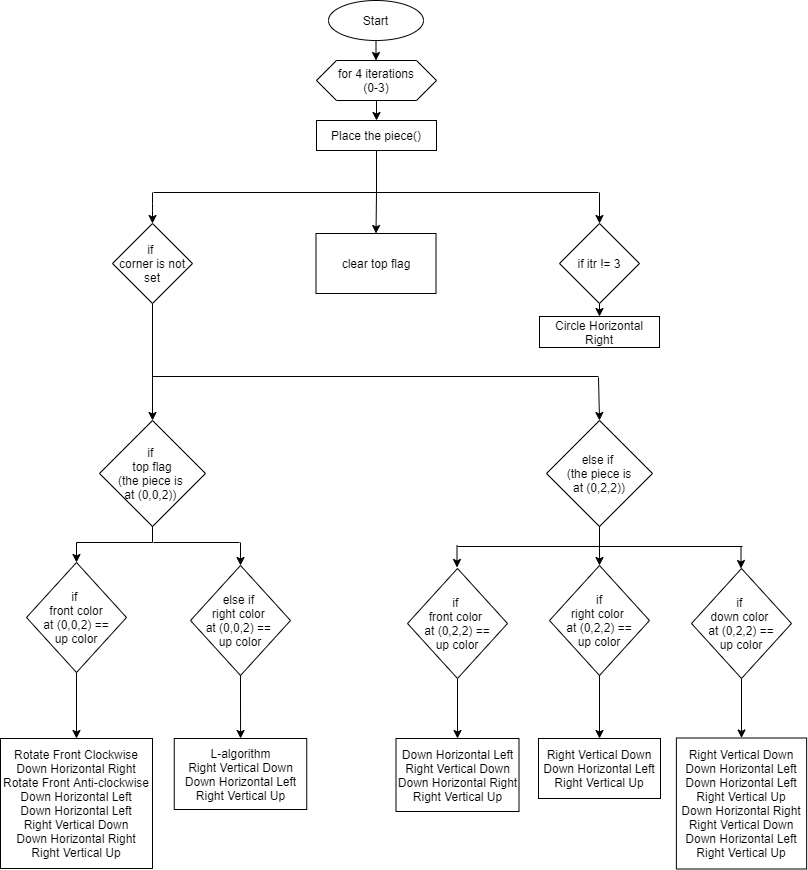

The diagram above was exported from draw.io. Its source (the exported page's mxGraphModel, read from the mxfile embedded in the PNG):
<mxGraphModel dx="1022" dy="411" grid="0" gridSize="10" guides="1" tooltips="1" connect="1" arrows="1" fold="1" page="1" pageScale="1" pageWidth="850" pageHeight="1100" math="0" shadow="0">
  <root>
    <mxCell id="0" />
    <mxCell id="1" parent="0" />
    <mxCell id="Q1XEEdGqqqW42DB5Y8mO-3" style="edgeStyle=orthogonalEdgeStyle;rounded=0;orthogonalLoop=1;jettySize=auto;html=1;exitX=0.5;exitY=1;exitDx=0;exitDy=0;entryX=0.5;entryY=0;entryDx=0;entryDy=0;" edge="1" parent="1" source="Q1XEEdGqqqW42DB5Y8mO-1">
      <mxGeometry relative="1" as="geometry">
        <mxPoint x="425.5" y="80" as="targetPoint" />
      </mxGeometry>
    </mxCell>
    <mxCell id="Q1XEEdGqqqW42DB5Y8mO-1" value="Start" style="ellipse;whiteSpace=wrap;html=1;" vertex="1" parent="1">
      <mxGeometry x="378" y="20" width="95" height="40" as="geometry" />
    </mxCell>
    <mxCell id="Q1XEEdGqqqW42DB5Y8mO-6" style="edgeStyle=orthogonalEdgeStyle;rounded=0;orthogonalLoop=1;jettySize=auto;html=1;exitX=0.5;exitY=1;exitDx=0;exitDy=0;entryX=0.5;entryY=0;entryDx=0;entryDy=0;" edge="1" parent="1" source="Q1XEEdGqqqW42DB5Y8mO-4" target="Q1XEEdGqqqW42DB5Y8mO-5">
      <mxGeometry relative="1" as="geometry" />
    </mxCell>
    <mxCell id="Q1XEEdGqqqW42DB5Y8mO-4" value="for 4 iterations&lt;br&gt;(0-3)" style="shape=hexagon;perimeter=hexagonPerimeter2;whiteSpace=wrap;html=1;fixedSize=1;" vertex="1" parent="1">
      <mxGeometry x="366" y="80" width="120" height="40" as="geometry" />
    </mxCell>
    <mxCell id="Q1XEEdGqqqW42DB5Y8mO-10" style="edgeStyle=orthogonalEdgeStyle;rounded=0;orthogonalLoop=1;jettySize=auto;html=1;exitX=0.5;exitY=1;exitDx=0;exitDy=0;entryX=0.5;entryY=0;entryDx=0;entryDy=0;" edge="1" parent="1" source="Q1XEEdGqqqW42DB5Y8mO-5" target="Q1XEEdGqqqW42DB5Y8mO-8">
      <mxGeometry relative="1" as="geometry" />
    </mxCell>
    <mxCell id="Q1XEEdGqqqW42DB5Y8mO-5" value="Place the piece()" style="rounded=0;whiteSpace=wrap;html=1;" vertex="1" parent="1">
      <mxGeometry x="366" y="140" width="120" height="30" as="geometry" />
    </mxCell>
    <mxCell id="Q1XEEdGqqqW42DB5Y8mO-21" style="edgeStyle=orthogonalEdgeStyle;rounded=0;orthogonalLoop=1;jettySize=auto;html=1;exitX=0.5;exitY=1;exitDx=0;exitDy=0;" edge="1" parent="1" source="Q1XEEdGqqqW42DB5Y8mO-7" target="Q1XEEdGqqqW42DB5Y8mO-19">
      <mxGeometry relative="1" as="geometry" />
    </mxCell>
    <mxCell id="Q1XEEdGqqqW42DB5Y8mO-7" value="if&amp;nbsp;&lt;br&gt;corner is not set" style="rhombus;whiteSpace=wrap;html=1;" vertex="1" parent="1">
      <mxGeometry x="162" y="243" width="80" height="80" as="geometry" />
    </mxCell>
    <mxCell id="Q1XEEdGqqqW42DB5Y8mO-8" value="clear top flag" style="rounded=0;whiteSpace=wrap;html=1;" vertex="1" parent="1">
      <mxGeometry x="365.5" y="253" width="120" height="60" as="geometry" />
    </mxCell>
    <mxCell id="Q1XEEdGqqqW42DB5Y8mO-18" style="edgeStyle=orthogonalEdgeStyle;rounded=0;orthogonalLoop=1;jettySize=auto;html=1;exitX=0.5;exitY=1;exitDx=0;exitDy=0;entryX=0.5;entryY=0;entryDx=0;entryDy=0;" edge="1" parent="1" source="Q1XEEdGqqqW42DB5Y8mO-9" target="Q1XEEdGqqqW42DB5Y8mO-17">
      <mxGeometry relative="1" as="geometry" />
    </mxCell>
    <mxCell id="Q1XEEdGqqqW42DB5Y8mO-9" value="if itr != 3" style="rhombus;whiteSpace=wrap;html=1;" vertex="1" parent="1">
      <mxGeometry x="609" y="243" width="80" height="80" as="geometry" />
    </mxCell>
    <mxCell id="Q1XEEdGqqqW42DB5Y8mO-11" value="" style="endArrow=none;html=1;" edge="1" parent="1">
      <mxGeometry width="50" height="50" relative="1" as="geometry">
        <mxPoint x="203" y="212" as="sourcePoint" />
        <mxPoint x="648" y="212" as="targetPoint" />
      </mxGeometry>
    </mxCell>
    <mxCell id="Q1XEEdGqqqW42DB5Y8mO-13" value="" style="endArrow=classic;html=1;" edge="1" parent="1">
      <mxGeometry width="50" height="50" relative="1" as="geometry">
        <mxPoint x="202" y="212" as="sourcePoint" />
        <mxPoint x="202" y="243" as="targetPoint" />
        <Array as="points">
          <mxPoint x="202" y="223" />
        </Array>
      </mxGeometry>
    </mxCell>
    <mxCell id="Q1XEEdGqqqW42DB5Y8mO-16" value="" style="endArrow=classic;html=1;entryX=0.5;entryY=0;entryDx=0;entryDy=0;" edge="1" parent="1" target="Q1XEEdGqqqW42DB5Y8mO-9">
      <mxGeometry width="50" height="50" relative="1" as="geometry">
        <mxPoint x="649" y="212" as="sourcePoint" />
        <mxPoint x="449" y="182" as="targetPoint" />
      </mxGeometry>
    </mxCell>
    <mxCell id="Q1XEEdGqqqW42DB5Y8mO-17" value="Circle Horizontal Right" style="rounded=0;whiteSpace=wrap;html=1;" vertex="1" parent="1">
      <mxGeometry x="589" y="336" width="120" height="31" as="geometry" />
    </mxCell>
    <mxCell id="Q1XEEdGqqqW42DB5Y8mO-32" style="edgeStyle=orthogonalEdgeStyle;rounded=0;orthogonalLoop=1;jettySize=auto;html=1;exitX=0.5;exitY=1;exitDx=0;exitDy=0;entryX=0.5;entryY=0;entryDx=0;entryDy=0;" edge="1" parent="1" source="Q1XEEdGqqqW42DB5Y8mO-19" target="Q1XEEdGqqqW42DB5Y8mO-24">
      <mxGeometry relative="1" as="geometry">
        <Array as="points">
          <mxPoint x="202" y="562" />
          <mxPoint x="126" y="562" />
        </Array>
      </mxGeometry>
    </mxCell>
    <mxCell id="Q1XEEdGqqqW42DB5Y8mO-19" value="if&amp;nbsp;&lt;br&gt;top flag&lt;br&gt;(the piece is &lt;br&gt;at (0,0,2))&amp;nbsp;" style="rhombus;whiteSpace=wrap;html=1;" vertex="1" parent="1">
      <mxGeometry x="149" y="440" width="106" height="106" as="geometry" />
    </mxCell>
    <mxCell id="Q1XEEdGqqqW42DB5Y8mO-29" style="edgeStyle=orthogonalEdgeStyle;rounded=0;orthogonalLoop=1;jettySize=auto;html=1;exitX=0.5;exitY=1;exitDx=0;exitDy=0;entryX=0.5;entryY=0;entryDx=0;entryDy=0;" edge="1" parent="1" source="Q1XEEdGqqqW42DB5Y8mO-20" target="Q1XEEdGqqqW42DB5Y8mO-27">
      <mxGeometry relative="1" as="geometry" />
    </mxCell>
    <mxCell id="Q1XEEdGqqqW42DB5Y8mO-20" value="else if&amp;nbsp;&lt;br&gt;(the piece is&lt;br&gt;at (0,2,2))" style="rhombus;whiteSpace=wrap;html=1;" vertex="1" parent="1">
      <mxGeometry x="596" y="440" width="106" height="106" as="geometry" />
    </mxCell>
    <mxCell id="Q1XEEdGqqqW42DB5Y8mO-22" value="" style="endArrow=none;html=1;" edge="1" parent="1">
      <mxGeometry width="50" height="50" relative="1" as="geometry">
        <mxPoint x="202" y="396" as="sourcePoint" />
        <mxPoint x="648" y="396" as="targetPoint" />
      </mxGeometry>
    </mxCell>
    <mxCell id="Q1XEEdGqqqW42DB5Y8mO-23" value="" style="endArrow=classic;html=1;entryX=0.5;entryY=0;entryDx=0;entryDy=0;" edge="1" parent="1" target="Q1XEEdGqqqW42DB5Y8mO-20">
      <mxGeometry width="50" height="50" relative="1" as="geometry">
        <mxPoint x="648" y="397" as="sourcePoint" />
        <mxPoint x="449" y="430" as="targetPoint" />
      </mxGeometry>
    </mxCell>
    <mxCell id="Q1XEEdGqqqW42DB5Y8mO-39" style="edgeStyle=orthogonalEdgeStyle;rounded=0;orthogonalLoop=1;jettySize=auto;html=1;exitX=0.5;exitY=1;exitDx=0;exitDy=0;entryX=0.5;entryY=0;entryDx=0;entryDy=0;" edge="1" parent="1" source="Q1XEEdGqqqW42DB5Y8mO-24" target="Q1XEEdGqqqW42DB5Y8mO-36">
      <mxGeometry relative="1" as="geometry" />
    </mxCell>
    <mxCell id="Q1XEEdGqqqW42DB5Y8mO-24" value="if&amp;nbsp;&lt;br&gt;front color&lt;br&gt;at (0,0,2) ==&lt;br&gt;up color" style="rhombus;whiteSpace=wrap;html=1;" vertex="1" parent="1">
      <mxGeometry x="76" y="582" width="100" height="110" as="geometry" />
    </mxCell>
    <mxCell id="Q1XEEdGqqqW42DB5Y8mO-40" style="edgeStyle=orthogonalEdgeStyle;rounded=0;orthogonalLoop=1;jettySize=auto;html=1;exitX=0.5;exitY=1;exitDx=0;exitDy=0;" edge="1" parent="1" source="Q1XEEdGqqqW42DB5Y8mO-25" target="Q1XEEdGqqqW42DB5Y8mO-37">
      <mxGeometry relative="1" as="geometry" />
    </mxCell>
    <mxCell id="Q1XEEdGqqqW42DB5Y8mO-25" value="else if&amp;nbsp;&lt;br&gt;right color&amp;nbsp;&lt;br&gt;at (0,0,2) ==&amp;nbsp;&lt;br&gt;up color" style="rhombus;whiteSpace=wrap;html=1;" vertex="1" parent="1">
      <mxGeometry x="240" y="585" width="100" height="110" as="geometry" />
    </mxCell>
    <mxCell id="Q1XEEdGqqqW42DB5Y8mO-47" style="edgeStyle=orthogonalEdgeStyle;rounded=0;orthogonalLoop=1;jettySize=auto;html=1;exitX=0.5;exitY=1;exitDx=0;exitDy=0;entryX=0.5;entryY=0;entryDx=0;entryDy=0;" edge="1" parent="1" source="Q1XEEdGqqqW42DB5Y8mO-26" target="Q1XEEdGqqqW42DB5Y8mO-41">
      <mxGeometry relative="1" as="geometry" />
    </mxCell>
    <mxCell id="Q1XEEdGqqqW42DB5Y8mO-26" value="if&amp;nbsp;&lt;br&gt;front color&amp;nbsp;&lt;br&gt;at (0,2,2) ==&lt;br&gt;up color" style="rhombus;whiteSpace=wrap;html=1;" vertex="1" parent="1">
      <mxGeometry x="457" y="588" width="100" height="110" as="geometry" />
    </mxCell>
    <mxCell id="Q1XEEdGqqqW42DB5Y8mO-46" style="edgeStyle=orthogonalEdgeStyle;rounded=0;orthogonalLoop=1;jettySize=auto;html=1;exitX=0.5;exitY=1;exitDx=0;exitDy=0;entryX=0.5;entryY=0;entryDx=0;entryDy=0;" edge="1" parent="1" source="Q1XEEdGqqqW42DB5Y8mO-27" target="Q1XEEdGqqqW42DB5Y8mO-42">
      <mxGeometry relative="1" as="geometry" />
    </mxCell>
    <mxCell id="Q1XEEdGqqqW42DB5Y8mO-27" value="if&lt;br&gt;right color&amp;nbsp;&lt;br&gt;at (0,2,2) ==&lt;br&gt;up color" style="rhombus;whiteSpace=wrap;html=1;" vertex="1" parent="1">
      <mxGeometry x="599" y="585" width="100" height="110" as="geometry" />
    </mxCell>
    <mxCell id="Q1XEEdGqqqW42DB5Y8mO-45" style="edgeStyle=orthogonalEdgeStyle;rounded=0;orthogonalLoop=1;jettySize=auto;html=1;exitX=0.5;exitY=1;exitDx=0;exitDy=0;entryX=0.5;entryY=0;entryDx=0;entryDy=0;" edge="1" parent="1" source="Q1XEEdGqqqW42DB5Y8mO-28" target="Q1XEEdGqqqW42DB5Y8mO-44">
      <mxGeometry relative="1" as="geometry" />
    </mxCell>
    <mxCell id="Q1XEEdGqqqW42DB5Y8mO-28" value="if &lt;br&gt;down color&amp;nbsp;&lt;br&gt;at (0,2,2) ==&lt;br&gt;up color" style="rhombus;whiteSpace=wrap;html=1;" vertex="1" parent="1">
      <mxGeometry x="741" y="588" width="100" height="110" as="geometry" />
    </mxCell>
    <mxCell id="Q1XEEdGqqqW42DB5Y8mO-30" value="" style="endArrow=none;html=1;" edge="1" parent="1">
      <mxGeometry width="50" height="50" relative="1" as="geometry">
        <mxPoint x="507" y="566" as="sourcePoint" />
        <mxPoint x="792" y="566" as="targetPoint" />
      </mxGeometry>
    </mxCell>
    <mxCell id="Q1XEEdGqqqW42DB5Y8mO-31" value="" style="endArrow=none;html=1;" edge="1" parent="1">
      <mxGeometry width="50" height="50" relative="1" as="geometry">
        <mxPoint x="289" y="562" as="sourcePoint" />
        <mxPoint x="203" y="562" as="targetPoint" />
        <Array as="points" />
      </mxGeometry>
    </mxCell>
    <mxCell id="Q1XEEdGqqqW42DB5Y8mO-33" value="" style="endArrow=classic;html=1;entryX=0.5;entryY=0;entryDx=0;entryDy=0;" edge="1" parent="1" target="Q1XEEdGqqqW42DB5Y8mO-25">
      <mxGeometry width="50" height="50" relative="1" as="geometry">
        <mxPoint x="290" y="562" as="sourcePoint" />
        <mxPoint x="449" y="480" as="targetPoint" />
      </mxGeometry>
    </mxCell>
    <mxCell id="Q1XEEdGqqqW42DB5Y8mO-34" value="" style="endArrow=classic;html=1;" edge="1" parent="1">
      <mxGeometry width="50" height="50" relative="1" as="geometry">
        <mxPoint x="506.5" y="565" as="sourcePoint" />
        <mxPoint x="506.5" y="587" as="targetPoint" />
      </mxGeometry>
    </mxCell>
    <mxCell id="Q1XEEdGqqqW42DB5Y8mO-35" value="" style="endArrow=classic;html=1;" edge="1" parent="1">
      <mxGeometry width="50" height="50" relative="1" as="geometry">
        <mxPoint x="790.5" y="566" as="sourcePoint" />
        <mxPoint x="790.5" y="588" as="targetPoint" />
      </mxGeometry>
    </mxCell>
    <mxCell id="Q1XEEdGqqqW42DB5Y8mO-36" value="Rotate Front Clockwise&lt;br&gt;Down Horizontal Right&lt;br&gt;Rotate Front Anti-clockwise&lt;br&gt;Down Horizontal Left&lt;br&gt;Down Horizontal Left&lt;br&gt;Right Vertical Down&lt;br&gt;Down Horizontal Right&lt;br&gt;Right Vertical Up" style="rounded=0;whiteSpace=wrap;html=1;" vertex="1" parent="1">
      <mxGeometry x="50" y="758" width="152" height="130" as="geometry" />
    </mxCell>
    <mxCell id="Q1XEEdGqqqW42DB5Y8mO-37" value="L-algorithm&lt;br&gt;Right Vertical Down&lt;br&gt;Down Horizontal Left&lt;br&gt;Right Vertical Up" style="rounded=0;whiteSpace=wrap;html=1;" vertex="1" parent="1">
      <mxGeometry x="223.75" y="758" width="132.5" height="71" as="geometry" />
    </mxCell>
    <mxCell id="Q1XEEdGqqqW42DB5Y8mO-41" value="Down Horizontal Left&lt;br&gt;Right Vertical Down&lt;br&gt;Down Horizontal Right&lt;br&gt;Right Vertical Up" style="rounded=0;whiteSpace=wrap;html=1;" vertex="1" parent="1">
      <mxGeometry x="445.5" y="758" width="123" height="73" as="geometry" />
    </mxCell>
    <mxCell id="Q1XEEdGqqqW42DB5Y8mO-42" value="Right Vertical Down&lt;br&gt;Down Horizontal Left&lt;br&gt;Right Vertical Up" style="rounded=0;whiteSpace=wrap;html=1;" vertex="1" parent="1">
      <mxGeometry x="588" y="758" width="122" height="60" as="geometry" />
    </mxCell>
    <mxCell id="Q1XEEdGqqqW42DB5Y8mO-44" value="Right Vertical Down&lt;br&gt;Down Horizontal Left&lt;br&gt;Down Horizontal Left&lt;br&gt;Right Vertical Up&lt;br&gt;Down Horizontal Right&lt;br&gt;Right Vertical Down&lt;br&gt;Down Horizontal Left&lt;br&gt;Right Vertical Up" style="rounded=0;whiteSpace=wrap;html=1;" vertex="1" parent="1">
      <mxGeometry x="725.88" y="757.5" width="130.25" height="131" as="geometry" />
    </mxCell>
  </root>
</mxGraphModel>